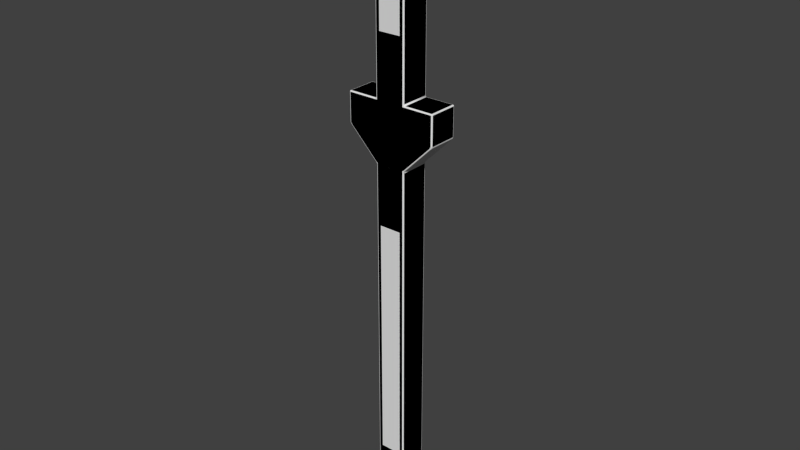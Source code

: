# Source: l2_env_column.blend  (saved by Blender 2.69.10; exported with 4.5.12 LTS)
import bpy
from mathutils import Matrix  # noqa: F401  (used for matrix-valued properties, if any)

bpy.ops.wm.read_factory_settings(use_empty=True)
scene = bpy.context.scene
scene.name = 'Scene'

# ---- collections
col_collection_1 = bpy.data.collections.new('Collection 1'); scene.collection.children.link(col_collection_1)
col_collection_1.hide_render = True
col_collection_1.hide_viewport = True
col_collection_2 = bpy.data.collections.new('Collection 2'); scene.collection.children.link(col_collection_2)
col_collection_3 = bpy.data.collections.new('Collection 3'); scene.collection.children.link(col_collection_3)
col_collection_3.hide_render = True
col_collection_3.hide_viewport = True
col_collection_4 = bpy.data.collections.new('Collection 4'); scene.collection.children.link(col_collection_4)
col_collection_5 = bpy.data.collections.new('Collection 5'); scene.collection.children.link(col_collection_5)
col_collection_5.hide_render = True
col_collection_5.hide_viewport = True

# ---- world
world_world = bpy.data.worlds.new('World'); scene.world = world_world
world_world.color = (0.05088, 0.05088, 0.05088)
world_world.use_sun_shadow = False
world_world.sun_shadow_jitter_overblur = 0.0
world_world.cycles.sampling_method = 'MANUAL'
world_world.cycles.sample_map_resolution = 256

# ---- meshes
me_lowpolyraw = bpy.data.meshes.new('LowPolyRaw')
me_lowpolyraw.from_pydata([(0.25, -0.25, 0.0), (-0.25, -0.25, 0.0), (0.25, 0.25, 0.0), (-0.25, 0.25, 0.0), (0.25, -0.25, 10.0), (-0.25, -0.25, 10.0), (0.25, 0.25, 10.0), (-0.25, 0.25, 10.0), (0.25, -0.25, 6.0), (0.25, 0.25, 6.0), (-0.25, 0.25, 6.0), (-0.25, -0.25, 6.0), (0.25, 0.25, 7.0), (-0.25, -0.25, 7.0), (0.25, -0.25, 7.0), (-0.25, 0.25, 7.0), (0.25, 0.25, 6.5), (-0.25, -0.25, 6.5), (0.25, -0.25, 6.5), (-0.25, 0.25, 6.5), (0.75, 0.25, 7.0), (0.75, -0.25, 7.0), (0.75, 0.25, 6.5), (0.75, -0.25, 6.5), (-0.75, -0.25, 7.0), (-0.75, 0.25, 7.0), (-0.75, -0.25, 6.5), (-0.75, 0.25, 6.5)], [], [(1, 3, 2, 0), (5, 4, 6, 7), (14, 12, 6, 4), (15, 13, 5, 7), (12, 15, 7, 6), (13, 14, 4, 5), (0, 2, 9, 8), (3, 1, 11, 10), (2, 3, 10, 9), (1, 0, 8, 11), (16, 12, 20, 22), (17, 13, 24, 26), (16, 19, 15, 12), (17, 18, 14, 13), (14, 18, 23, 21), (15, 19, 27, 25), (9, 10, 19, 16), (11, 8, 18, 17), (23, 22, 20, 21), (12, 14, 21, 20), (10, 11, 26, 27), (17, 26, 11), (27, 26, 24, 25), (10, 27, 19), (13, 15, 25, 24), (8, 9, 22, 23), (16, 22, 9), (8, 23, 18)])
_uv = me_lowpolyraw.uv_layers.new(name='UVMap')
_uv.uv.foreach_set('vector', [0.6674, 0.5, 0.6674, 0.4167, 0.7507, 0.4167, 0.7507, 0.5, 0.6674, 0.3683, 0.6674, 0.285, 0.7507, 0.285, 0.7507, 0.3683, 0.4171, 0.0001906, 0.5004, 0.0001903, 0.5004, 0.5, 0.4171, 0.5, 0.5837, 0.0001902, 0.667, 0.0001899, 0.667, 0.5, 0.5837, 0.5, 0.5004, 0.0001903, 0.5837, 0.0001902, 0.5837, 0.5, 0.5004, 0.5, 0.3338, 0.0001907, 0.4171, 0.0001906, 0.4171, 0.5, 0.3338, 0.5, 0.08349, 0.0001902, 0.1668, 0.0001901, 0.1668, 0.9998, 0.08349, 0.9998, 0.2501, 0.00019, 0.3334, 0.0001899, 0.3334, 0.9998, 0.2501, 0.9998, 0.1668, 0.0001901, 0.2501, 0.00019, 0.2501, 0.9998, 0.1668, 0.9998, 0.0001899, 0.0001904, 0.08349, 0.0001902, 0.08349, 0.9998, 0.0001921, 0.9998, 0.4516, 0.6771, 0.5105, 0.6182, 0.5694, 0.6771, 0.5105, 0.736, 0.6531, 0.5837, 0.6531, 0.667, 0.5698, 0.667, 0.5698, 0.5837, 0.4516, 0.6771, 0.3927, 0.6182, 0.4516, 0.5593, 0.5105, 0.6182, 0.6531, 0.5837, 0.7364, 0.5837, 0.7364, 0.667, 0.6531, 0.667, 0.7364, 0.667, 0.7364, 0.5837, 0.8197, 0.5837, 0.8197, 0.667, 0.4516, 0.5593, 0.3927, 0.6182, 0.3338, 0.5593, 0.3927, 0.5004, 0.3927, 0.736, 0.3338, 0.6771, 0.3927, 0.6182, 0.4516, 0.6771, 0.6531, 0.5004, 0.7364, 0.5004, 0.7364, 0.5837, 0.6531, 0.5837, 0.6674, 0.118, 0.7507, 0.118, 0.7507, 0.2013, 0.6674, 0.2013, 0.7507, 0.2846, 0.6674, 0.2846, 0.6674, 0.2013, 0.7507, 0.2013, 0.751, 0.0001901, 0.8343, 0.0001903, 0.8343, 0.118, 0.751, 0.118, 0.6531, 0.5837, 0.5698, 0.5837, 0.6531, 0.5004, 0.751, 0.118, 0.8343, 0.118, 0.8343, 0.2013, 0.751, 0.2013, 0.3338, 0.6771, 0.3338, 0.5593, 0.3927, 0.6182, 0.8343, 0.2846, 0.751, 0.2846, 0.751, 0.2013, 0.8343, 0.2013, 0.6674, 0.0001899, 0.7507, 0.0001902, 0.7507, 0.118, 0.6674, 0.118, 0.4516, 0.6771, 0.5105, 0.736, 0.3927, 0.736, 0.7364, 0.5004, 0.8197, 0.5837, 0.7364, 0.5837])
me_lowpolyraw.use_remesh_preserve_volume = False
me_lowpolyraw.use_remesh_preserve_attributes = False
me_lowpolyraw.use_mirror_vertex_groups = False
me_lowpolyraw.update()
me_lowpoly = bpy.data.meshes.new('LowPoly')
me_lowpoly.from_pydata([(0.25, -0.23, 0.02), (0.23, -0.25, 0.02), (0.23, -0.23, 0.0), (-0.23, -0.23, 0.0), (-0.23, -0.25, 0.02), (-0.25, -0.23, 0.02), (0.23, 0.23, 0.0), (0.23, 0.25, 0.02), (0.25, 0.23, 0.02), (-0.25, 0.23, 0.02), (-0.23, 0.25, 0.02), (-0.23, 0.23, 0.0), (0.23, -0.23, 10.0), (0.23, -0.25, 9.98), (0.25, -0.23, 9.98), (-0.25, -0.23, 9.98), (-0.23, -0.25, 9.98), (-0.23, -0.23, 10.0), (0.25, 0.23, 9.98), (0.23, 0.25, 9.98), (0.23, 0.23, 10.0), (-0.23, 0.23, 10.0), (-0.23, 0.25, 9.98), (-0.25, 0.23, 9.98), (0.23, -0.25, 6.02), (0.23, -0.25, 5.98), (0.25, -0.23, 5.98), (0.2641, -0.23, 6.014), (0.27, -0.25, 6.048), (0.25, 0.23, 5.98), (0.23, 0.25, 5.98), (0.23, 0.25, 6.02), (0.27, 0.25, 6.048), (0.2641, 0.23, 6.014), (-0.23, 0.25, 6.02), (-0.23, 0.25, 5.98), (-0.25, 0.23, 5.98), (-0.2641, 0.23, 6.014), (-0.27, 0.25, 6.048), (-0.25, -0.23, 5.98), (-0.23, -0.25, 5.98), (-0.23, -0.25, 6.02), (-0.27, -0.25, 6.048), (-0.2641, -0.23, 6.014), (0.23, 0.25, 6.98), (0.23, 0.25, 7.02), (0.25, 0.23, 7.02), (0.27, 0.23, 7.0), (0.27, 0.25, 6.98), (-0.23, -0.25, 6.98), (-0.23, -0.25, 7.02), (-0.25, -0.23, 7.02), (-0.27, -0.23, 7.0), (-0.27, -0.25, 6.98), (0.25, -0.23, 7.02), (0.23, -0.25, 7.02), (0.23, -0.25, 6.98), (0.27, -0.25, 6.98), (0.27, -0.23, 7.0), (-0.25, 0.23, 7.02), (-0.23, 0.25, 7.02), (-0.23, 0.25, 6.98), (-0.27, 0.25, 6.98), (-0.27, 0.23, 7.0), (0.27, 0.25, 6.52), (0.27, 0.25, 6.48), (0.23, 0.25, 6.48), (0.23, 0.25, 6.52), (-0.27, -0.25, 6.52), (-0.27, -0.25, 6.48), (-0.23, -0.25, 6.48), (-0.23, -0.25, 6.52), (0.23, -0.25, 6.48), (0.27, -0.25, 6.48), (0.27, -0.25, 6.52), (0.23, -0.25, 6.52), (-0.23, 0.25, 6.48), (-0.27, 0.25, 6.48), (-0.27, 0.25, 6.52), (-0.23, 0.25, 6.52), (0.73, 0.25, 6.98), (0.73, 0.23, 7.0), (0.75, 0.23, 6.98), (0.73, -0.23, 7.0), (0.73, -0.25, 6.98), (0.75, -0.23, 6.98), (0.7017, 0.25, 6.48), (0.73, 0.25, 6.52), (0.75, 0.23, 6.52), (0.7359, 0.23, 6.486), (0.75, -0.23, 6.52), (0.73, -0.25, 6.52), (0.7017, -0.25, 6.48), (0.7359, -0.23, 6.486), (-0.73, -0.25, 6.98), (-0.73, -0.23, 7.0), (-0.75, -0.23, 6.98), (-0.73, 0.23, 7.0), (-0.73, 0.25, 6.98), (-0.75, 0.23, 6.98), (-0.7359, -0.23, 6.486), (-0.7017, -0.25, 6.48), (-0.73, -0.25, 6.52), (-0.75, -0.23, 6.52), (-0.73, 0.25, 6.52), (-0.7017, 0.25, 6.48), (-0.7359, 0.23, 6.486), (-0.75, 0.23, 6.52)], [], [(0, 8, 29, 26), (54, 46, 18, 14), (59, 51, 15, 23), (45, 60, 22, 19), (27, 33, 89, 93), (17, 12, 20, 21), (4, 1, 25, 40), (7, 10, 35, 30), (50, 55, 13, 16), (9, 5, 39, 36), (52, 63, 97, 95), (57, 74, 91, 84), (64, 48, 80, 87), (68, 53, 94, 102), (62, 78, 104, 98), (90, 88, 82, 85), (65, 86, 32), (28, 92, 73), (107, 103, 96, 99), (67, 79, 61, 44), (38, 105, 77), (47, 58, 83, 81), (69, 101, 42), (71, 75, 56, 49), (41, 24, 72, 70), (37, 43, 100, 106), (31, 34, 76, 66), (0, 1, 2), (3, 4, 5), (6, 7, 8), (9, 10, 11), (12, 13, 14), (15, 16, 17), (18, 19, 20), (21, 22, 23), (24, 25, 26, 27, 28), (29, 30, 31, 32, 33), (34, 35, 36, 37, 38), (39, 40, 41, 42, 43), (44, 45, 46, 47, 48), (49, 50, 51, 52, 53), (54, 55, 56, 57, 58), (59, 60, 61, 62, 63), (64, 65, 66, 67), (68, 69, 70, 71), (72, 73, 74, 75), (76, 77, 78, 79), (80, 81, 82), (83, 84, 85), (86, 87, 88, 89), (90, 91, 92, 93), (94, 95, 96), (97, 98, 99), (100, 101, 102, 103), (104, 105, 106, 107), (1, 4, 3, 2), (6, 11, 10, 7), (11, 3, 5, 9), (2, 6, 8, 0), (12, 17, 16, 13), (19, 22, 21, 20), (23, 15, 17, 21), (14, 18, 20, 12), (25, 1, 0, 26), (45, 19, 18, 46), (35, 10, 9, 36), (50, 16, 15, 51), (54, 14, 13, 55), (29, 8, 7, 30), (59, 23, 22, 60), (39, 5, 4, 40), (33, 27, 26, 29), (43, 37, 36, 39), (34, 31, 30, 35), (24, 41, 40, 25), (65, 32, 31, 66), (69, 42, 41, 70), (72, 24, 28, 73), (76, 34, 38, 77), (46, 54, 58, 47), (51, 59, 63, 52), (60, 45, 44, 61), (55, 50, 49, 56), (67, 44, 48, 64), (71, 49, 53, 68), (74, 57, 56, 75), (78, 62, 61, 79), (83, 58, 57, 84), (97, 63, 62, 98), (79, 67, 66, 76), (75, 71, 70, 72), (81, 83, 85, 82), (87, 80, 82, 88), (90, 85, 84, 91), (88, 90, 93, 89), (73, 92, 91, 74), (86, 65, 64, 87), (47, 81, 80, 48), (42, 101, 100, 43), (37, 106, 105, 38), (95, 97, 99, 96), (102, 94, 96, 103), (107, 99, 98, 104), (103, 107, 106, 100), (77, 105, 104, 78), (101, 69, 68, 102), (52, 95, 94, 53), (32, 86, 89, 33), (27, 93, 92, 28), (3, 11, 6, 2)])
me_lowpoly.polygons.foreach_set('use_smooth', [0, 0, 0, 0, 0, 0, 0, 0, 0, 0, 0, 0, 0, 0, 0, 0, 0, 0, 0, 0, 0, 0, 0, 0, 0, 0, 0, 1, 1, 1, 1, 1, 1, 1, 1, 1, 1, 1, 1, 1, 1, 1, 1, 0, 0, 0, 0, 1, 1, 1, 1, 1, 1, 1, 1, 1, 1, 1, 1, 1, 1, 1, 1, 1, 1, 1, 1, 1, 1, 1, 1, 1, 1, 0, 0, 0, 0, 0, 0, 1, 1, 0, 0, 0, 0, 0, 0, 1, 1, 0, 0, 1, 1, 1, 1, 0, 0, 1, 1, 1, 1, 1, 1, 1, 0, 0, 1, 1, 1, 0])
_uv = me_lowpoly.uv_layers.new(name='UVMap')
_uv.uv.foreach_set('vector', [0.09511, 0.0005372, 0.1722, 0.0005642, 0.1719, 0.9997, 0.09476, 0.9997, 0.4694, 0.0002884, 0.5504, 0.0003162, 0.5502, 0.5213, 0.4692, 0.5213, 0.6495, 0.0002385, 0.7305, 0.0002662, 0.7303, 0.5212, 0.6494, 0.5212, 0.5595, 0.0002638, 0.6404, 0.0002915, 0.6403, 0.5213, 0.5593, 0.5212, 0.7526, 0.2139, 0.8514, 0.2119, 0.8386, 0.3425, 0.7636, 0.3402, 0.7445, 0.06272, 0.8029, 0.004732, 0.8627, 0.06125, 0.8043, 0.1192, 0.0005645, 0.0006449, 0.07768, 0.000672, 0.07733, 0.9998, 0.0002133, 0.9998, 0.1897, 0.0004293, 0.2668, 0.0004563, 0.2664, 0.9996, 0.1893, 0.9995, 0.3794, 0.0003126, 0.4603, 0.0003409, 0.4602, 0.5213, 0.3792, 0.5213, 0.2842, 0.0003214, 0.3613, 0.0003482, 0.361, 0.9995, 0.2839, 0.9994, 0.7515, 0.8286, 0.6515, 0.831, 0.6696, 0.744, 0.7357, 0.7472, 0.5594, 0.8897, 0.5594, 0.8068, 0.6422, 0.8068, 0.6422, 0.8897, 0.5594, 0.6118, 0.5594, 0.5289, 0.6422, 0.5289, 0.6422, 0.6118, 0.4621, 0.8068, 0.4621, 0.8897, 0.3792, 0.8897, 0.3792, 0.8068, 0.4621, 0.5289, 0.4621, 0.6118, 0.3792, 0.6118, 0.3792, 0.5289, 0.7637, 0.3464, 0.8383, 0.3485, 0.8329, 0.4232, 0.7671, 0.42, 0.5594, 0.619, 0.6371, 0.619, 0.5594, 0.6968, 0.5594, 0.7218, 0.6371, 0.7996, 0.5594, 0.7996, 0.6664, 0.6661, 0.741, 0.6682, 0.7356, 0.7429, 0.6698, 0.7397, 0.5522, 0.6118, 0.4693, 0.6118, 0.4693, 0.5289, 0.5522, 0.5289, 0.4621, 0.6968, 0.3843, 0.619, 0.4621, 0.619, 0.8488, 0.5089, 0.7488, 0.5113, 0.767, 0.4243, 0.833, 0.4275, 0.4621, 0.7996, 0.3843, 0.7996, 0.4621, 0.7218, 0.4693, 0.8068, 0.5522, 0.8068, 0.5522, 0.8897, 0.4693, 0.8897, 0.4693, 0.7168, 0.5522, 0.7168, 0.5522, 0.7996, 0.4693, 0.7996, 0.6553, 0.5337, 0.7541, 0.5316, 0.7413, 0.6622, 0.6663, 0.6599, 0.5522, 0.7019, 0.4693, 0.7019, 0.4693, 0.619, 0.5522, 0.619, 0.8297, 0.6453, 0.8237, 0.6453, 0.8266, 0.6408, 0.7668, 0.5842, 0.7623, 0.5875, 0.7623, 0.5813, 0.8849, 0.5828, 0.8894, 0.5796, 0.8894, 0.5857, 0.822, 0.5217, 0.828, 0.5217, 0.8251, 0.5263, 0.8029, 0.004732, 0.7997, 0.0002133, 0.8058, 0.0002134, 0.74, 0.06595, 0.74, 0.05981, 0.7445, 0.06272, 0.8672, 0.05803, 0.8672, 0.06416, 0.8627, 0.06125, 0.8043, 0.1192, 0.8075, 0.1238, 0.8014, 0.1238, 0.7446, 0.2112, 0.7479, 0.2037, 0.7532, 0.2061, 0.7526, 0.2139, 0.7476, 0.2207, 0.8507, 0.2044, 0.8558, 0.202, 0.8592, 0.2092, 0.8564, 0.2185, 0.8514, 0.2119, 0.6472, 0.531, 0.6505, 0.5234, 0.6558, 0.5258, 0.6553, 0.5337, 0.6502, 0.5405, 0.7534, 0.5241, 0.7585, 0.5217, 0.7618, 0.5289, 0.759, 0.5383, 0.7541, 0.5316, 0.8592, 0.5135, 0.8526, 0.5184, 0.8481, 0.5148, 0.8488, 0.5089, 0.8542, 0.5069, 0.7618, 0.8332, 0.7553, 0.8381, 0.7507, 0.8345, 0.7515, 0.8286, 0.7569, 0.8266, 0.7497, 0.5169, 0.7463, 0.5213, 0.74, 0.5165, 0.7435, 0.5095, 0.7488, 0.5113, 0.6523, 0.8366, 0.6489, 0.841, 0.6427, 0.8362, 0.6462, 0.8292, 0.6515, 0.831, 0.5594, 0.6118, 0.5594, 0.619, 0.5522, 0.619, 0.5522, 0.6118, 0.4621, 0.8068, 0.4621, 0.7996, 0.4693, 0.7996, 0.4693, 0.8068, 0.5522, 0.7996, 0.5594, 0.7996, 0.5594, 0.8068, 0.5522, 0.8068, 0.4693, 0.619, 0.4621, 0.619, 0.4621, 0.6118, 0.4693, 0.6118, 0.8377, 0.4251, 0.833, 0.4275, 0.8329, 0.4232, 0.767, 0.4243, 0.7624, 0.4218, 0.7671, 0.42, 0.8444, 0.3386, 0.8433, 0.3478, 0.8383, 0.3485, 0.8386, 0.3425, 0.7637, 0.3464, 0.7586, 0.3455, 0.7578, 0.3361, 0.7636, 0.3402, 0.7404, 0.7449, 0.7357, 0.7472, 0.7356, 0.7429, 0.6696, 0.744, 0.6651, 0.7415, 0.6698, 0.7397, 0.7413, 0.6622, 0.747, 0.6583, 0.7459, 0.6675, 0.741, 0.6682, 0.6613, 0.6652, 0.6605, 0.6558, 0.6663, 0.6599, 0.6664, 0.6661, 0.8237, 0.6453, 0.7623, 0.5875, 0.7668, 0.5842, 0.8266, 0.6408, 0.8849, 0.5828, 0.8251, 0.5263, 0.828, 0.5217, 0.8894, 0.5796, 0.8251, 0.5263, 0.7668, 0.5842, 0.7623, 0.5813, 0.822, 0.5217, 0.8266, 0.6408, 0.8849, 0.5828, 0.8894, 0.5857, 0.8297, 0.6453, 0.8029, 0.004732, 0.7445, 0.06272, 0.74, 0.05981, 0.7997, 0.0002133, 0.8672, 0.06416, 0.8075, 0.1238, 0.8043, 0.1192, 0.8627, 0.06125, 0.8014, 0.1238, 0.74, 0.06595, 0.7445, 0.06272, 0.8043, 0.1192, 0.8058, 0.0002134, 0.8672, 0.05803, 0.8627, 0.06125, 0.8029, 0.004732, 0.07733, 0.9998, 0.07768, 0.000672, 0.09511, 0.0005372, 0.09476, 0.9997, 0.5595, 0.0002638, 0.5593, 0.5212, 0.5502, 0.5213, 0.5504, 0.0003162, 0.2664, 0.9996, 0.2668, 0.0004563, 0.2842, 0.0003214, 0.2839, 0.9994, 0.7396, 0.0002133, 0.7394, 0.5212, 0.7303, 0.5212, 0.7305, 0.0002662, 0.4694, 0.0002884, 0.4692, 0.5213, 0.4602, 0.5213, 0.4603, 0.0003409, 0.1719, 0.9997, 0.1722, 0.0005642, 0.1897, 0.0004293, 0.1893, 0.9995, 0.6495, 0.0002385, 0.6494, 0.5212, 0.6403, 0.5213, 0.6404, 0.0002915, 0.361, 0.9995, 0.3613, 0.0003482, 0.3788, 0.0002133, 0.3784, 0.9993, 0.8514, 0.2119, 0.7526, 0.2139, 0.7532, 0.2061, 0.8507, 0.2044, 0.7541, 0.5316, 0.6553, 0.5337, 0.6558, 0.5258, 0.7534, 0.5241, 0.4693, 0.7019, 0.5522, 0.7019, 0.5522, 0.7091, 0.4693, 0.7091, 0.5522, 0.7168, 0.4693, 0.7168, 0.4693, 0.7095, 0.5522, 0.7095, 0.5594, 0.619, 0.5594, 0.6968, 0.5522, 0.7019, 0.5522, 0.619, 0.4621, 0.7996, 0.4621, 0.7218, 0.4693, 0.7168, 0.4693, 0.7996, 0.5522, 0.7996, 0.5522, 0.7168, 0.5594, 0.7218, 0.5594, 0.7996, 0.4693, 0.619, 0.4693, 0.7019, 0.4621, 0.6968, 0.4621, 0.619, 0.8481, 0.5148, 0.7497, 0.5169, 0.7488, 0.5113, 0.8488, 0.5089, 0.7507, 0.8345, 0.6523, 0.8366, 0.6515, 0.831, 0.7515, 0.8286, 0.4693, 0.5217, 0.5522, 0.5217, 0.5522, 0.5289, 0.4693, 0.5289, 0.5522, 0.8969, 0.4693, 0.8969, 0.4693, 0.8897, 0.5522, 0.8897, 0.5522, 0.6118, 0.5522, 0.5289, 0.5594, 0.5289, 0.5594, 0.6118, 0.4693, 0.8068, 0.4693, 0.8897, 0.4621, 0.8897, 0.4621, 0.8068, 0.5594, 0.8068, 0.5594, 0.8897, 0.5522, 0.8897, 0.5522, 0.8068, 0.4621, 0.6118, 0.4621, 0.5289, 0.4693, 0.5289, 0.4693, 0.6118, 0.767, 0.4243, 0.7488, 0.5113, 0.7435, 0.5095, 0.7624, 0.4218, 0.6696, 0.744, 0.6515, 0.831, 0.6462, 0.8292, 0.6651, 0.7415, 0.4693, 0.6118, 0.5522, 0.6118, 0.5522, 0.619, 0.4693, 0.619, 0.5522, 0.8068, 0.4693, 0.8068, 0.4693, 0.7996, 0.5522, 0.7996, 0.833, 0.4275, 0.767, 0.4243, 0.7671, 0.42, 0.8329, 0.4232, 0.8433, 0.3478, 0.8377, 0.4251, 0.8329, 0.4232, 0.8383, 0.3485, 0.7637, 0.3464, 0.7671, 0.42, 0.7624, 0.4218, 0.7586, 0.3455, 0.8383, 0.3485, 0.7637, 0.3464, 0.7636, 0.3402, 0.8386, 0.3425, 0.5594, 0.7996, 0.6371, 0.7996, 0.6422, 0.8068, 0.5594, 0.8068, 0.6371, 0.619, 0.5594, 0.619, 0.5594, 0.6118, 0.6422, 0.6118, 0.8488, 0.5089, 0.833, 0.4275, 0.8377, 0.4251, 0.8542, 0.5069, 0.759, 0.5383, 0.747, 0.6583, 0.7413, 0.6622, 0.7541, 0.5316, 0.6553, 0.5337, 0.6663, 0.6599, 0.6605, 0.6558, 0.6502, 0.5405, 0.7357, 0.7472, 0.6696, 0.744, 0.6698, 0.7397, 0.7356, 0.7429, 0.7459, 0.6675, 0.7404, 0.7449, 0.7356, 0.7429, 0.741, 0.6682, 0.6664, 0.6661, 0.6698, 0.7397, 0.6651, 0.7415, 0.6613, 0.6652, 0.741, 0.6682, 0.6664, 0.6661, 0.6663, 0.6599, 0.7413, 0.6622, 0.4621, 0.619, 0.3843, 0.619, 0.3792, 0.6118, 0.4621, 0.6118, 0.3843, 0.7996, 0.4621, 0.7996, 0.4621, 0.8068, 0.3792, 0.8068, 0.7515, 0.8286, 0.7357, 0.7472, 0.7404, 0.7449, 0.7569, 0.8266, 0.8564, 0.2185, 0.8444, 0.3386, 0.8386, 0.3425, 0.8514, 0.2119, 0.7526, 0.2139, 0.7636, 0.3402, 0.7578, 0.3361, 0.7476, 0.2207, 0.7668, 0.5842, 0.8251, 0.5263, 0.8849, 0.5828, 0.8266, 0.6408])
me_lowpoly.use_remesh_preserve_volume = False
me_lowpoly.use_remesh_preserve_attributes = False
me_lowpoly.use_mirror_vertex_groups = False
me_lowpoly.update()
me_highpolyraw = bpy.data.meshes.new('HighPolyRaw')
me_highpolyraw.from_pydata([(0.25, -0.25, 0.0), (-0.25, -0.25, 0.0), (0.25, 0.25, 0.0), (-0.25, 0.25, 0.0), (0.25, -0.25, 10.0), (-0.25, -0.25, 10.0), (0.25, 0.25, 10.0), (-0.25, 0.25, 10.0), (0.25, -0.25, 6.0), (0.25, 0.25, 6.0), (-0.25, 0.25, 6.0), (-0.25, -0.25, 6.0), (0.25, 0.25, 7.0), (-0.25, -0.25, 7.0), (0.25, -0.25, 7.0), (-0.25, 0.25, 7.0), (0.25, 0.25, 6.5), (-0.25, -0.25, 6.5), (0.25, -0.25, 6.5), (-0.25, 0.25, 6.5), (0.75, 0.25, 7.0), (0.75, -0.25, 7.0), (0.75, 0.25, 6.5), (0.75, -0.25, 6.5), (-0.75, -0.25, 7.0), (-0.75, 0.25, 7.0), (-0.75, -0.25, 6.5), (-0.75, 0.25, 6.5), (0.16, -0.25, 0.0), (0.16, 0.25, 0.0), (0.16, -0.25, 10.0), (0.16, 0.25, 10.0), (0.16, 0.25, 6.0), (0.16, -0.25, 6.0), (0.16, 0.25, 7.0), (0.16, -0.25, 7.0), (0.16, 0.25, 6.5), (0.16, -0.25, 6.5), (-0.16, -0.25, 0.0), (-0.16, 0.25, 0.0), (-0.16, -0.25, 10.0), (-0.16, 0.25, 10.0), (-0.16, -0.25, 6.0), (-0.16, -0.25, 7.0), (-0.16, -0.25, 6.5), (-0.16, 0.25, 6.0), (-0.16, 0.25, 7.0), (-0.16, 0.25, 6.5), (0.25, -0.25, 1.0), (-0.25, 0.25, 1.0), (0.25, 0.25, 1.0), (-0.25, -0.25, 1.0), (0.16, 0.25, 1.0), (0.16, -0.25, 1.0), (-0.16, 0.25, 1.0), (-0.16, -0.25, 1.0), (0.16, 0.25, 5.0), (0.16, -0.25, 5.0), (-0.16, 0.25, 5.0), (-0.16, -0.25, 5.0), (0.25, -0.25, 5.0), (-0.25, 0.25, 5.0), (0.25, 0.25, 5.0), (-0.25, -0.25, 5.0), (0.25, 0.25, 8.0), (-0.25, -0.25, 8.0), (0.25, -0.25, 8.0), (-0.25, 0.25, 8.0), (0.16, 0.25, 8.0), (0.16, -0.25, 8.0), (-0.16, 0.25, 8.0), (-0.16, -0.25, 8.0), (0.25, 0.25, 9.0), (-0.25, -0.25, 9.0), (0.25, -0.25, 9.0), (-0.25, 0.25, 9.0), (0.16, 0.25, 9.0), (0.16, -0.25, 9.0), (-0.16, 0.25, 9.0), (-0.16, -0.25, 9.0), (0.16, 0.2, 1.0), (0.16, -0.2, 1.0), (-0.16, 0.2, 1.0), (-0.16, -0.2, 1.0), (0.16, 0.2, 5.0), (0.16, -0.2, 5.0), (-0.16, 0.2, 5.0), (-0.16, -0.2, 5.0), (0.16, 0.2, 8.0), (0.16, -0.2, 8.0), (-0.16, 0.2, 8.0), (-0.16, -0.2, 8.0), (0.16, 0.2, 9.0), (0.16, -0.2, 9.0), (-0.16, 0.2, 9.0), (-0.16, -0.2, 9.0)], [], [(28, 29, 2, 0), (30, 4, 6, 31), (74, 72, 6, 4), (75, 73, 5, 7), (78, 75, 7, 41), (77, 74, 4, 30), (60, 62, 9, 8), (61, 63, 11, 10), (58, 61, 10, 45), (57, 60, 8, 33), (16, 12, 20, 22), (17, 13, 24, 26), (47, 19, 15, 46), (37, 18, 14, 35), (14, 18, 23, 21), (15, 19, 27, 25), (45, 10, 19, 47), (33, 8, 18, 37), (23, 22, 20, 21), (12, 14, 21, 20), (10, 11, 26, 27), (17, 26, 11), (27, 26, 24, 25), (10, 27, 19), (13, 15, 25, 24), (8, 9, 22, 23), (16, 22, 9), (8, 23, 18), (38, 39, 29, 28), (40, 30, 31, 41), (72, 76, 31, 6), (79, 77, 30, 40), (62, 56, 32, 9), (59, 57, 33, 42), (16, 36, 34, 12), (44, 37, 35, 43), (9, 32, 36, 16), (42, 33, 37, 44), (76, 78, 41, 31), (56, 58, 45, 32), (36, 47, 46, 34), (32, 45, 47, 36), (1, 3, 39, 38), (5, 40, 41, 7), (73, 79, 40, 5), (63, 59, 42, 11), (17, 44, 43, 13), (11, 42, 44, 17), (0, 2, 50, 48), (3, 1, 51, 49), (39, 3, 49, 54), (28, 0, 48, 53), (2, 29, 52, 50), (38, 28, 53, 55), (29, 39, 54, 52), (1, 38, 55, 51), (48, 50, 62, 60), (49, 51, 63, 61), (54, 49, 61, 58), (53, 48, 60, 57), (50, 52, 56, 62), (53, 57, 85, 81), (76, 68, 88, 92), (51, 55, 59, 63), (14, 12, 64, 66), (15, 13, 65, 67), (46, 15, 67, 70), (35, 14, 66, 69), (12, 34, 68, 64), (43, 35, 69, 71), (34, 46, 70, 68), (13, 43, 71, 65), (66, 64, 72, 74), (67, 65, 73, 75), (70, 67, 75, 78), (69, 66, 74, 77), (64, 68, 76, 72), (58, 56, 84, 86), (59, 55, 83, 87), (65, 71, 79, 73), (83, 81, 85, 87), (80, 82, 86, 84), (91, 89, 93, 95), (88, 90, 94, 92), (77, 79, 95, 93), (55, 53, 81, 83), (68, 70, 90, 88), (79, 71, 91, 95), (69, 77, 93, 89), (54, 58, 86, 82), (57, 59, 87, 85), (78, 76, 92, 94), (56, 52, 80, 84), (52, 54, 82, 80), (71, 69, 89, 91), (70, 78, 94, 90)])
_uv = me_highpolyraw.uv_layers.new(name='UVMap')
_uv.uv.foreach_set('vector', [0.709, 0.5, 0.709, 0.4167, 0.7507, 0.4167, 0.7507, 0.5, 0.6674, 0.3266, 0.6674, 0.285, 0.7507, 0.285, 0.7507, 0.3266, 0.4171, 0.375, 0.5004, 0.375, 0.5004, 0.5, 0.4171, 0.5, 0.5837, 0.375, 0.667, 0.375, 0.667, 0.5, 0.5837, 0.5, 0.5629, 0.375, 0.5837, 0.375, 0.5837, 0.5, 0.5629, 0.5, 0.3754, 0.375, 0.4171, 0.375, 0.4171, 0.5, 0.3754, 0.5, 0.08349, 0.7499, 0.1668, 0.7499, 0.1668, 0.9998, 0.08349, 0.9998, 0.2501, 0.7499, 0.3334, 0.7499, 0.3334, 0.9998, 0.2501, 0.9998, 0.2293, 0.7499, 0.2501, 0.7499, 0.2501, 0.9998, 0.2293, 0.9998, 0.04184, 0.7499, 0.08349, 0.7499, 0.08349, 0.9998, 0.04184, 0.9998, 0.4516, 0.6771, 0.5105, 0.6182, 0.5694, 0.6771, 0.5105, 0.736, 0.6531, 0.5837, 0.6531, 0.667, 0.5698, 0.667, 0.5698, 0.5837, 0.4074, 0.6329, 0.3927, 0.6182, 0.4516, 0.5593, 0.4663, 0.574, 0.6947, 0.5837, 0.7364, 0.5837, 0.7364, 0.667, 0.6947, 0.667, 0.7364, 0.667, 0.7364, 0.5837, 0.8197, 0.5837, 0.8197, 0.667, 0.4516, 0.5593, 0.3927, 0.6182, 0.3338, 0.5593, 0.3927, 0.5004, 0.3485, 0.6918, 0.3338, 0.6771, 0.3927, 0.6182, 0.4074, 0.6329, 0.6947, 0.5004, 0.7364, 0.5004, 0.7364, 0.5837, 0.6947, 0.5837, 0.6674, 0.118, 0.7507, 0.118, 0.7507, 0.2013, 0.6674, 0.2013, 0.7507, 0.2846, 0.6674, 0.2846, 0.6674, 0.2013, 0.7507, 0.2013, 0.751, 0.0001901, 0.8343, 0.0001903, 0.8343, 0.118, 0.751, 0.118, 0.6531, 0.5837, 0.5698, 0.5837, 0.6531, 0.5004, 0.751, 0.118, 0.8343, 0.118, 0.8343, 0.2013, 0.751, 0.2013, 0.3338, 0.6771, 0.3338, 0.5593, 0.3927, 0.6182, 0.8343, 0.2846, 0.751, 0.2846, 0.751, 0.2013, 0.8343, 0.2013, 0.6674, 0.0001899, 0.7507, 0.0001902, 0.7507, 0.118, 0.6674, 0.118, 0.4516, 0.6771, 0.5105, 0.736, 0.3927, 0.736, 0.7364, 0.5004, 0.8197, 0.5837, 0.7364, 0.5837, 0.6882, 0.5, 0.6882, 0.4167, 0.709, 0.4167, 0.709, 0.5, 0.6674, 0.3475, 0.6674, 0.3266, 0.7507, 0.3266, 0.7507, 0.3475, 0.5004, 0.375, 0.542, 0.375, 0.542, 0.5, 0.5004, 0.5, 0.3546, 0.375, 0.3754, 0.375, 0.3754, 0.5, 0.3546, 0.5, 0.1668, 0.7499, 0.2084, 0.7499, 0.2084, 0.9998, 0.1668, 0.9998, 0.02102, 0.7499, 0.04184, 0.7499, 0.04184, 0.9998, 0.02102, 0.9998, 0.4516, 0.6771, 0.4221, 0.6476, 0.481, 0.5887, 0.5105, 0.6182, 0.6739, 0.5837, 0.6947, 0.5837, 0.6947, 0.667, 0.6739, 0.667, 0.3927, 0.736, 0.3632, 0.7065, 0.4221, 0.6476, 0.4516, 0.6771, 0.6739, 0.5004, 0.6947, 0.5004, 0.6947, 0.5837, 0.6739, 0.5837, 0.542, 0.375, 0.5629, 0.375, 0.5629, 0.5, 0.542, 0.5, 0.2084, 0.7499, 0.2293, 0.7499, 0.2293, 0.9998, 0.2084, 0.9998, 0.4221, 0.6476, 0.4074, 0.6329, 0.4663, 0.574, 0.481, 0.5887, 0.3632, 0.7065, 0.3485, 0.6918, 0.4074, 0.6329, 0.4221, 0.6476, 0.6674, 0.5, 0.6674, 0.4167, 0.6882, 0.4167, 0.6882, 0.5, 0.6674, 0.3683, 0.6674, 0.3475, 0.7507, 0.3475, 0.7507, 0.3683, 0.3338, 0.375, 0.3546, 0.375, 0.3546, 0.5, 0.3338, 0.5, 0.0001915, 0.7499, 0.02102, 0.7499, 0.02102, 0.9998, 0.0001921, 0.9998, 0.6531, 0.5837, 0.6739, 0.5837, 0.6739, 0.667, 0.6531, 0.667, 0.6531, 0.5004, 0.6739, 0.5004, 0.6739, 0.5837, 0.6531, 0.5837, 0.08349, 0.0001902, 0.1668, 0.0001901, 0.1668, 0.5, 0.08349, 0.5, 0.2501, 0.00019, 0.3334, 0.0001899, 0.3334, 0.5, 0.2501, 0.5, 0.2293, 0.00019, 0.2501, 0.00019, 0.2501, 0.5, 0.2293, 0.5, 0.04184, 0.0001903, 0.08349, 0.0001902, 0.08349, 0.5, 0.04184, 0.5, 0.1668, 0.0001901, 0.2084, 0.00019, 0.2084, 0.5, 0.1668, 0.5, 0.02102, 0.0001903, 0.04184, 0.0001903, 0.04184, 0.5, 0.02102, 0.5, 0.2084, 0.00019, 0.2293, 0.00019, 0.2293, 0.5, 0.2084, 0.5, 0.0001899, 0.0001904, 0.02102, 0.0001903, 0.02102, 0.5, 0.000191, 0.5, 0.08349, 0.5, 0.1668, 0.5, 0.1668, 0.7499, 0.08349, 0.7499, 0.2501, 0.5, 0.3334, 0.5, 0.3334, 0.7499, 0.2501, 0.7499, 0.2293, 0.5, 0.2501, 0.5, 0.2501, 0.7499, 0.2293, 0.7499, 0.04184, 0.5, 0.08349, 0.5, 0.08349, 0.7499, 0.04184, 0.7499, 0.1668, 0.5, 0.2084, 0.5, 0.2084, 0.7499, 0.1668, 0.7499, 0.04184, 0.5, 0.04184, 0.7499, 0.04184, 0.7499, 0.04184, 0.5, 0.542, 0.375, 0.542, 0.2501, 0.542, 0.2501, 0.542, 0.375, 0.000191, 0.5, 0.02102, 0.5, 0.02102, 0.7499, 0.0001915, 0.7499, 0.4171, 0.0001906, 0.5004, 0.0001903, 0.5004, 0.2501, 0.4171, 0.2501, 0.5837, 0.0001902, 0.667, 0.0001899, 0.667, 0.2501, 0.5837, 0.2501, 0.5629, 0.0001902, 0.5837, 0.0001902, 0.5837, 0.2501, 0.5629, 0.2501, 0.3754, 0.0001907, 0.4171, 0.0001906, 0.4171, 0.2501, 0.3754, 0.2501, 0.5004, 0.0001903, 0.542, 0.0001903, 0.542, 0.2501, 0.5004, 0.2501, 0.3546, 0.0001907, 0.3754, 0.0001907, 0.3754, 0.2501, 0.3546, 0.2501, 0.542, 0.0001903, 0.5629, 0.0001902, 0.5629, 0.2501, 0.542, 0.2501, 0.3338, 0.0001907, 0.3546, 0.0001907, 0.3546, 0.2501, 0.3338, 0.2501, 0.4171, 0.2501, 0.5004, 0.2501, 0.5004, 0.375, 0.4171, 0.375, 0.5837, 0.2501, 0.667, 0.2501, 0.667, 0.375, 0.5837, 0.375, 0.5629, 0.2501, 0.5837, 0.2501, 0.5837, 0.375, 0.5629, 0.375, 0.3754, 0.2501, 0.4171, 0.2501, 0.4171, 0.375, 0.3754, 0.375, 0.5004, 0.2501, 0.542, 0.2501, 0.542, 0.375, 0.5004, 0.375, 0.2293, 0.7499, 0.2084, 0.7499, 0.2084, 0.7499, 0.2293, 0.7499, 0.02102, 0.7499, 0.02102, 0.5, 0.02102, 0.5, 0.02102, 0.7499, 0.3338, 0.2501, 0.3546, 0.2501, 0.3546, 0.375, 0.3338, 0.375, 0.02102, 0.5, 0.04184, 0.5, 0.04184, 0.7499, 0.02102, 0.7499, 0.2084, 0.5, 0.2293, 0.5, 0.2293, 0.7499, 0.2084, 0.7499, 0.3546, 0.2501, 0.3754, 0.2501, 0.3754, 0.375, 0.3546, 0.375, 0.542, 0.2501, 0.5629, 0.2501, 0.5629, 0.375, 0.542, 0.375, 0.3754, 0.375, 0.3546, 0.375, 0.3546, 0.375, 0.3754, 0.375, 0.02102, 0.5, 0.04184, 0.5, 0.04184, 0.5, 0.02102, 0.5, 0.542, 0.2501, 0.5629, 0.2501, 0.5629, 0.2501, 0.542, 0.2501, 0.3546, 0.375, 0.3546, 0.2501, 0.3546, 0.2501, 0.3546, 0.375, 0.3754, 0.2501, 0.3754, 0.375, 0.3754, 0.375, 0.3754, 0.2501, 0.2293, 0.5, 0.2293, 0.7499, 0.2293, 0.7499, 0.2293, 0.5, 0.04184, 0.7499, 0.02102, 0.7499, 0.02102, 0.7499, 0.04184, 0.7499, 0.5629, 0.375, 0.542, 0.375, 0.542, 0.375, 0.5629, 0.375, 0.2084, 0.7499, 0.2084, 0.5, 0.2084, 0.5, 0.2084, 0.7499, 0.2084, 0.5, 0.2293, 0.5, 0.2293, 0.5, 0.2084, 0.5, 0.3546, 0.2501, 0.3754, 0.2501, 0.3754, 0.2501, 0.3546, 0.2501, 0.5629, 0.2501, 0.5629, 0.375, 0.5629, 0.375, 0.5629, 0.2501])
me_highpolyraw.use_remesh_preserve_volume = False
me_highpolyraw.use_remesh_preserve_attributes = False
me_highpolyraw.use_mirror_vertex_groups = False
me_highpolyraw.update()
me_highpoly = bpy.data.meshes.new('HighPoly')
me_highpoly.from_pydata([(0.25, -0.25, 0.0), (-0.25, -0.25, 0.0), (0.25, 0.25, 0.0), (-0.25, 0.25, 0.0), (0.25, -0.25, 10.0), (-0.25, -0.25, 10.0), (0.25, 0.25, 10.0), (-0.25, 0.25, 10.0), (0.25, -0.25, 6.0), (0.25, 0.25, 6.0), (-0.25, 0.25, 6.0), (-0.25, -0.25, 6.0), (0.25, 0.25, 7.0), (-0.25, -0.25, 7.0), (0.25, -0.25, 7.0), (-0.25, 0.25, 7.0), (0.25, 0.25, 6.5), (-0.25, -0.25, 6.5), (0.25, -0.25, 6.5), (-0.25, 0.25, 6.5), (0.75, 0.25, 7.0), (0.75, -0.25, 7.0), (0.75, 0.25, 6.5), (0.75, -0.25, 6.5), (-0.75, -0.25, 7.0), (-0.75, 0.25, 7.0), (-0.75, -0.25, 6.5), (-0.75, 0.25, 6.5), (0.16, -0.25, 0.0), (0.16, 0.25, 0.0), (0.16, -0.25, 10.0), (0.16, 0.25, 10.0), (0.16, 0.25, 6.0), (0.16, -0.25, 6.0), (0.16, 0.25, 7.0), (0.16, -0.25, 7.0), (0.16, 0.25, 6.5), (0.16, -0.25, 6.5), (-0.16, -0.25, 0.0), (-0.16, 0.25, 0.0), (-0.16, -0.25, 10.0), (-0.16, 0.25, 10.0), (-0.16, -0.25, 6.0), (-0.16, -0.25, 7.0), (-0.16, -0.25, 6.5), (-0.16, 0.25, 6.0), (-0.16, 0.25, 7.0), (-0.16, 0.25, 6.5), (0.25, -0.25, 1.0), (-0.25, 0.25, 1.0), (0.25, 0.25, 1.0), (-0.25, -0.25, 1.0), (0.16, 0.25, 1.0), (0.16, -0.25, 1.0), (-0.16, 0.25, 1.0), (-0.16, -0.25, 1.0), (0.16, 0.25, 5.0), (0.16, -0.25, 5.0), (-0.16, 0.25, 5.0), (-0.16, -0.25, 5.0), (0.25, -0.25, 5.0), (-0.25, 0.25, 5.0), (0.25, 0.25, 5.0), (-0.25, -0.25, 5.0), (0.25, 0.25, 8.0), (-0.25, -0.25, 8.0), (0.25, -0.25, 8.0), (-0.25, 0.25, 8.0), (0.16, 0.25, 8.0), (0.16, -0.25, 8.0), (-0.16, 0.25, 8.0), (-0.16, -0.25, 8.0), (0.25, 0.25, 9.0), (-0.25, -0.25, 9.0), (0.25, -0.25, 9.0), (-0.25, 0.25, 9.0), (0.16, 0.25, 9.0), (0.16, -0.25, 9.0), (-0.16, 0.25, 9.0), (-0.16, -0.25, 9.0), (0.16, 0.2, 1.0), (0.16, -0.2, 1.0), (-0.16, 0.2, 1.0), (-0.16, -0.2, 1.0), (0.16, 0.2, 5.0), (0.16, -0.2, 5.0), (-0.16, 0.2, 5.0), (-0.16, -0.2, 5.0), (0.16, 0.2, 8.0), (0.16, -0.2, 8.0), (-0.16, 0.2, 8.0), (-0.16, -0.2, 8.0), (0.16, 0.2, 9.0), (0.16, -0.2, 9.0), (-0.16, 0.2, 9.0), (-0.16, -0.2, 9.0)], [], [(28, 29, 2, 0), (30, 4, 6, 31), (74, 72, 6, 4), (75, 73, 5, 7), (78, 75, 7, 41), (77, 74, 4, 30), (60, 62, 9, 8), (61, 63, 11, 10), (58, 61, 10, 45), (57, 60, 8, 33), (16, 12, 20, 22), (17, 13, 24, 26), (47, 19, 15, 46), (37, 18, 14, 35), (14, 18, 23, 21), (15, 19, 27, 25), (45, 10, 19, 47), (33, 8, 18, 37), (23, 22, 20, 21), (12, 14, 21, 20), (10, 11, 26, 27), (17, 26, 11), (27, 26, 24, 25), (10, 27, 19), (13, 15, 25, 24), (8, 9, 22, 23), (16, 22, 9), (8, 23, 18), (38, 39, 29, 28), (40, 30, 31, 41), (72, 76, 31, 6), (79, 77, 30, 40), (62, 56, 32, 9), (59, 57, 33, 42), (16, 36, 34, 12), (44, 37, 35, 43), (9, 32, 36, 16), (42, 33, 37, 44), (76, 78, 41, 31), (56, 58, 45, 32), (36, 47, 46, 34), (32, 45, 47, 36), (1, 3, 39, 38), (5, 40, 41, 7), (73, 79, 40, 5), (63, 59, 42, 11), (17, 44, 43, 13), (11, 42, 44, 17), (0, 2, 50, 48), (3, 1, 51, 49), (39, 3, 49, 54), (28, 0, 48, 53), (2, 29, 52, 50), (38, 28, 53, 55), (29, 39, 54, 52), (1, 38, 55, 51), (48, 50, 62, 60), (49, 51, 63, 61), (54, 49, 61, 58), (53, 48, 60, 57), (50, 52, 56, 62), (53, 57, 85, 81), (76, 68, 88, 92), (51, 55, 59, 63), (14, 12, 64, 66), (15, 13, 65, 67), (46, 15, 67, 70), (35, 14, 66, 69), (12, 34, 68, 64), (43, 35, 69, 71), (34, 46, 70, 68), (13, 43, 71, 65), (66, 64, 72, 74), (67, 65, 73, 75), (70, 67, 75, 78), (69, 66, 74, 77), (64, 68, 76, 72), (58, 56, 84, 86), (59, 55, 83, 87), (65, 71, 79, 73), (83, 81, 85, 87), (80, 82, 86, 84), (91, 89, 93, 95), (88, 90, 94, 92), (77, 79, 95, 93), (55, 53, 81, 83), (68, 70, 90, 88), (79, 71, 91, 95), (69, 77, 93, 89), (54, 58, 86, 82), (57, 59, 87, 85), (78, 76, 92, 94), (56, 52, 80, 84), (52, 54, 82, 80), (71, 69, 89, 91), (70, 78, 94, 90)])
_uv = me_highpoly.uv_layers.new(name='UVMap')
_uv.uv.foreach_set('vector', [0.709, 0.5, 0.709, 0.4167, 0.7507, 0.4167, 0.7507, 0.5, 0.6674, 0.3266, 0.6674, 0.285, 0.7507, 0.285, 0.7507, 0.3266, 0.4171, 0.375, 0.5004, 0.375, 0.5004, 0.5, 0.4171, 0.5, 0.5837, 0.375, 0.667, 0.375, 0.667, 0.5, 0.5837, 0.5, 0.5629, 0.375, 0.5837, 0.375, 0.5837, 0.5, 0.5629, 0.5, 0.3754, 0.375, 0.4171, 0.375, 0.4171, 0.5, 0.3754, 0.5, 0.08349, 0.7499, 0.1668, 0.7499, 0.1668, 0.9998, 0.08349, 0.9998, 0.2501, 0.7499, 0.3334, 0.7499, 0.3334, 0.9998, 0.2501, 0.9998, 0.2293, 0.7499, 0.2501, 0.7499, 0.2501, 0.9998, 0.2293, 0.9998, 0.04184, 0.7499, 0.08349, 0.7499, 0.08349, 0.9998, 0.04184, 0.9998, 0.4516, 0.6771, 0.5105, 0.6182, 0.5694, 0.6771, 0.5105, 0.736, 0.6531, 0.5837, 0.6531, 0.667, 0.5698, 0.667, 0.5698, 0.5837, 0.4074, 0.6329, 0.3927, 0.6182, 0.4516, 0.5593, 0.4663, 0.574, 0.6947, 0.5837, 0.7364, 0.5837, 0.7364, 0.667, 0.6947, 0.667, 0.7364, 0.667, 0.7364, 0.5837, 0.8197, 0.5837, 0.8197, 0.667, 0.4516, 0.5593, 0.3927, 0.6182, 0.3338, 0.5593, 0.3927, 0.5004, 0.3485, 0.6918, 0.3338, 0.6771, 0.3927, 0.6182, 0.4074, 0.6329, 0.6947, 0.5004, 0.7364, 0.5004, 0.7364, 0.5837, 0.6947, 0.5837, 0.6674, 0.118, 0.7507, 0.118, 0.7507, 0.2013, 0.6674, 0.2013, 0.7507, 0.2846, 0.6674, 0.2846, 0.6674, 0.2013, 0.7507, 0.2013, 0.751, 0.0001901, 0.8343, 0.0001903, 0.8343, 0.118, 0.751, 0.118, 0.6531, 0.5837, 0.5698, 0.5837, 0.6531, 0.5004, 0.751, 0.118, 0.8343, 0.118, 0.8343, 0.2013, 0.751, 0.2013, 0.3338, 0.6771, 0.3338, 0.5593, 0.3927, 0.6182, 0.8343, 0.2846, 0.751, 0.2846, 0.751, 0.2013, 0.8343, 0.2013, 0.6674, 0.0001899, 0.7507, 0.0001902, 0.7507, 0.118, 0.6674, 0.118, 0.4516, 0.6771, 0.5105, 0.736, 0.3927, 0.736, 0.7364, 0.5004, 0.8197, 0.5837, 0.7364, 0.5837, 0.6882, 0.5, 0.6882, 0.4167, 0.709, 0.4167, 0.709, 0.5, 0.6674, 0.3475, 0.6674, 0.3266, 0.7507, 0.3266, 0.7507, 0.3475, 0.5004, 0.375, 0.542, 0.375, 0.542, 0.5, 0.5004, 0.5, 0.3546, 0.375, 0.3754, 0.375, 0.3754, 0.5, 0.3546, 0.5, 0.1668, 0.7499, 0.2084, 0.7499, 0.2084, 0.9998, 0.1668, 0.9998, 0.02102, 0.7499, 0.04184, 0.7499, 0.04184, 0.9998, 0.02102, 0.9998, 0.4516, 0.6771, 0.4221, 0.6476, 0.481, 0.5887, 0.5105, 0.6182, 0.6739, 0.5837, 0.6947, 0.5837, 0.6947, 0.667, 0.6739, 0.667, 0.3927, 0.736, 0.3632, 0.7065, 0.4221, 0.6476, 0.4516, 0.6771, 0.6739, 0.5004, 0.6947, 0.5004, 0.6947, 0.5837, 0.6739, 0.5837, 0.542, 0.375, 0.5629, 0.375, 0.5629, 0.5, 0.542, 0.5, 0.2084, 0.7499, 0.2293, 0.7499, 0.2293, 0.9998, 0.2084, 0.9998, 0.4221, 0.6476, 0.4074, 0.6329, 0.4663, 0.574, 0.481, 0.5887, 0.3632, 0.7065, 0.3485, 0.6918, 0.4074, 0.6329, 0.4221, 0.6476, 0.6674, 0.5, 0.6674, 0.4167, 0.6882, 0.4167, 0.6882, 0.5, 0.6674, 0.3683, 0.6674, 0.3475, 0.7507, 0.3475, 0.7507, 0.3683, 0.3338, 0.375, 0.3546, 0.375, 0.3546, 0.5, 0.3338, 0.5, 0.0001915, 0.7499, 0.02102, 0.7499, 0.02102, 0.9998, 0.0001921, 0.9998, 0.6531, 0.5837, 0.6739, 0.5837, 0.6739, 0.667, 0.6531, 0.667, 0.6531, 0.5004, 0.6739, 0.5004, 0.6739, 0.5837, 0.6531, 0.5837, 0.08349, 0.0001902, 0.1668, 0.0001901, 0.1668, 0.5, 0.08349, 0.5, 0.2501, 0.00019, 0.3334, 0.0001899, 0.3334, 0.5, 0.2501, 0.5, 0.2293, 0.00019, 0.2501, 0.00019, 0.2501, 0.5, 0.2293, 0.5, 0.04184, 0.0001903, 0.08349, 0.0001902, 0.08349, 0.5, 0.04184, 0.5, 0.1668, 0.0001901, 0.2084, 0.00019, 0.2084, 0.5, 0.1668, 0.5, 0.02102, 0.0001903, 0.04184, 0.0001903, 0.04184, 0.5, 0.02102, 0.5, 0.2084, 0.00019, 0.2293, 0.00019, 0.2293, 0.5, 0.2084, 0.5, 0.0001899, 0.0001904, 0.02102, 0.0001903, 0.02102, 0.5, 0.000191, 0.5, 0.08349, 0.5, 0.1668, 0.5, 0.1668, 0.7499, 0.08349, 0.7499, 0.2501, 0.5, 0.3334, 0.5, 0.3334, 0.7499, 0.2501, 0.7499, 0.2293, 0.5, 0.2501, 0.5, 0.2501, 0.7499, 0.2293, 0.7499, 0.04184, 0.5, 0.08349, 0.5, 0.08349, 0.7499, 0.04184, 0.7499, 0.1668, 0.5, 0.2084, 0.5, 0.2084, 0.7499, 0.1668, 0.7499, 0.04184, 0.5, 0.04184, 0.7499, 0.04184, 0.7499, 0.04184, 0.5, 0.542, 0.375, 0.542, 0.2501, 0.542, 0.2501, 0.542, 0.375, 0.000191, 0.5, 0.02102, 0.5, 0.02102, 0.7499, 0.0001915, 0.7499, 0.4171, 0.0001906, 0.5004, 0.0001903, 0.5004, 0.2501, 0.4171, 0.2501, 0.5837, 0.0001902, 0.667, 0.0001899, 0.667, 0.2501, 0.5837, 0.2501, 0.5629, 0.0001902, 0.5837, 0.0001902, 0.5837, 0.2501, 0.5629, 0.2501, 0.3754, 0.0001907, 0.4171, 0.0001906, 0.4171, 0.2501, 0.3754, 0.2501, 0.5004, 0.0001903, 0.542, 0.0001903, 0.542, 0.2501, 0.5004, 0.2501, 0.3546, 0.0001907, 0.3754, 0.0001907, 0.3754, 0.2501, 0.3546, 0.2501, 0.542, 0.0001903, 0.5629, 0.0001902, 0.5629, 0.2501, 0.542, 0.2501, 0.3338, 0.0001907, 0.3546, 0.0001907, 0.3546, 0.2501, 0.3338, 0.2501, 0.4171, 0.2501, 0.5004, 0.2501, 0.5004, 0.375, 0.4171, 0.375, 0.5837, 0.2501, 0.667, 0.2501, 0.667, 0.375, 0.5837, 0.375, 0.5629, 0.2501, 0.5837, 0.2501, 0.5837, 0.375, 0.5629, 0.375, 0.3754, 0.2501, 0.4171, 0.2501, 0.4171, 0.375, 0.3754, 0.375, 0.5004, 0.2501, 0.542, 0.2501, 0.542, 0.375, 0.5004, 0.375, 0.2293, 0.7499, 0.2084, 0.7499, 0.2084, 0.7499, 0.2293, 0.7499, 0.02102, 0.7499, 0.02102, 0.5, 0.02102, 0.5, 0.02102, 0.7499, 0.3338, 0.2501, 0.3546, 0.2501, 0.3546, 0.375, 0.3338, 0.375, 0.02102, 0.5, 0.04184, 0.5, 0.04184, 0.7499, 0.02102, 0.7499, 0.2084, 0.5, 0.2293, 0.5, 0.2293, 0.7499, 0.2084, 0.7499, 0.3546, 0.2501, 0.3754, 0.2501, 0.3754, 0.375, 0.3546, 0.375, 0.542, 0.2501, 0.5629, 0.2501, 0.5629, 0.375, 0.542, 0.375, 0.3754, 0.375, 0.3546, 0.375, 0.3546, 0.375, 0.3754, 0.375, 0.02102, 0.5, 0.04184, 0.5, 0.04184, 0.5, 0.02102, 0.5, 0.542, 0.2501, 0.5629, 0.2501, 0.5629, 0.2501, 0.542, 0.2501, 0.3546, 0.375, 0.3546, 0.2501, 0.3546, 0.2501, 0.3546, 0.375, 0.3754, 0.2501, 0.3754, 0.375, 0.3754, 0.375, 0.3754, 0.2501, 0.2293, 0.5, 0.2293, 0.7499, 0.2293, 0.7499, 0.2293, 0.5, 0.04184, 0.7499, 0.02102, 0.7499, 0.02102, 0.7499, 0.04184, 0.7499, 0.5629, 0.375, 0.542, 0.375, 0.542, 0.375, 0.5629, 0.375, 0.2084, 0.7499, 0.2084, 0.5, 0.2084, 0.5, 0.2084, 0.7499, 0.2084, 0.5, 0.2293, 0.5, 0.2293, 0.5, 0.2084, 0.5, 0.3546, 0.2501, 0.3754, 0.2501, 0.3754, 0.2501, 0.3546, 0.2501, 0.5629, 0.2501, 0.5629, 0.375, 0.5629, 0.375, 0.5629, 0.2501])
me_highpoly.use_remesh_preserve_volume = False
me_highpoly.use_remesh_preserve_attributes = False
me_highpoly.use_mirror_vertex_groups = False
me_highpoly.update()
me_highpoly_001 = bpy.data.meshes.new('HighPoly.001')
me_highpoly_001.from_pydata([(0.25, -0.25, 0.0), (-0.25, -0.25, 0.0), (0.25, 0.25, 0.0), (-0.25, 0.25, 0.0), (0.25, -0.25, 10.0), (-0.25, -0.25, 10.0), (0.25, 0.25, 10.0), (-0.25, 0.25, 10.0), (0.25, -0.25, 6.0), (0.25, 0.25, 6.0), (-0.25, 0.25, 6.0), (-0.25, -0.25, 6.0), (0.25, 0.25, 7.0), (-0.25, -0.25, 7.0), (0.25, -0.25, 7.0), (-0.25, 0.25, 7.0), (0.25, 0.25, 6.5), (-0.25, -0.25, 6.5), (0.25, -0.25, 6.5), (-0.25, 0.25, 6.5), (0.75, 0.25, 7.0), (0.75, -0.25, 7.0), (0.75, 0.25, 6.5), (0.75, -0.25, 6.5), (-0.75, -0.25, 7.0), (-0.75, 0.25, 7.0), (-0.75, -0.25, 6.5), (-0.75, 0.25, 6.5), (0.16, -0.25, 0.0), (0.16, 0.25, 0.0), (0.16, -0.25, 10.0), (0.16, 0.25, 10.0), (0.16, 0.25, 6.0), (0.16, -0.25, 6.0), (0.16, 0.25, 7.0), (0.16, -0.25, 7.0), (0.16, 0.25, 6.5), (0.16, -0.25, 6.5), (-0.16, -0.25, 0.0), (-0.16, 0.25, 0.0), (-0.16, -0.25, 10.0), (-0.16, 0.25, 10.0), (-0.16, -0.25, 6.0), (-0.16, -0.25, 7.0), (-0.16, -0.25, 6.5), (-0.16, 0.25, 6.0), (-0.16, 0.25, 7.0), (-0.16, 0.25, 6.5), (0.25, -0.25, 1.0), (-0.25, 0.25, 1.0), (0.25, 0.25, 1.0), (-0.25, -0.25, 1.0), (0.16, 0.25, 1.0), (0.16, -0.25, 1.0), (-0.16, 0.25, 1.0), (-0.16, -0.25, 1.0), (0.16, 0.25, 5.0), (0.16, -0.25, 5.0), (-0.16, 0.25, 5.0), (-0.16, -0.25, 5.0), (0.25, -0.25, 5.0), (-0.25, 0.25, 5.0), (0.25, 0.25, 5.0), (-0.25, -0.25, 5.0), (0.25, 0.25, 8.0), (-0.25, -0.25, 8.0), (0.25, -0.25, 8.0), (-0.25, 0.25, 8.0), (0.16, 0.25, 8.0), (0.16, -0.25, 8.0), (-0.16, 0.25, 8.0), (-0.16, -0.25, 8.0), (0.25, 0.25, 9.0), (-0.25, -0.25, 9.0), (0.25, -0.25, 9.0), (-0.25, 0.25, 9.0), (0.16, 0.25, 9.0), (0.16, -0.25, 9.0), (-0.16, 0.25, 9.0), (-0.16, -0.25, 9.0), (0.16, 0.2, 1.0), (0.16, -0.2, 1.0), (-0.16, 0.2, 1.0), (-0.16, -0.2, 1.0), (0.16, 0.2, 5.0), (0.16, -0.2, 5.0), (-0.16, 0.2, 5.0), (-0.16, -0.2, 5.0), (0.16, 0.2, 8.0), (0.16, -0.2, 8.0), (-0.16, 0.2, 8.0), (-0.16, -0.2, 8.0), (0.16, 0.2, 9.0), (0.16, -0.2, 9.0), (-0.16, 0.2, 9.0), (-0.16, -0.2, 9.0), (0.16, -0.3, 6.0), (-0.16, -0.3, 6.0), (0.16, -0.3, 5.0), (-0.16, -0.3, 5.0)], [], [(28, 29, 2, 0), (30, 4, 6, 31), (74, 72, 6, 4), (75, 73, 5, 7), (78, 75, 7, 41), (77, 74, 4, 30), (60, 62, 9, 8), (61, 63, 11, 10), (58, 61, 10, 45), (57, 60, 8, 33), (16, 12, 20, 22), (17, 13, 24, 26), (47, 19, 15, 46), (37, 18, 14, 35), (14, 18, 23, 21), (15, 19, 27, 25), (45, 10, 19, 47), (33, 8, 18, 37), (23, 22, 20, 21), (12, 14, 21, 20), (10, 11, 26, 27), (17, 26, 11), (27, 26, 24, 25), (10, 27, 19), (13, 15, 25, 24), (8, 9, 22, 23), (16, 22, 9), (8, 23, 18), (38, 39, 29, 28), (40, 30, 31, 41), (72, 76, 31, 6), (79, 77, 30, 40), (62, 56, 32, 9), (59, 57, 98, 99), (16, 36, 34, 12), (44, 37, 35, 43), (9, 32, 36, 16), (42, 33, 37, 44), (76, 78, 41, 31), (56, 58, 45, 32), (36, 47, 46, 34), (32, 45, 47, 36), (1, 3, 39, 38), (5, 40, 41, 7), (73, 79, 40, 5), (63, 59, 42, 11), (17, 44, 43, 13), (11, 42, 44, 17), (0, 2, 50, 48), (3, 1, 51, 49), (39, 3, 49, 54), (28, 0, 48, 53), (2, 29, 52, 50), (38, 28, 53, 55), (29, 39, 54, 52), (1, 38, 55, 51), (48, 50, 62, 60), (49, 51, 63, 61), (54, 49, 61, 58), (53, 48, 60, 57), (50, 52, 56, 62), (53, 57, 85, 81), (76, 68, 88, 92), (51, 55, 59, 63), (14, 12, 64, 66), (15, 13, 65, 67), (46, 15, 67, 70), (35, 14, 66, 69), (12, 34, 68, 64), (43, 35, 69, 71), (34, 46, 70, 68), (13, 43, 71, 65), (66, 64, 72, 74), (67, 65, 73, 75), (70, 67, 75, 78), (69, 66, 74, 77), (64, 68, 76, 72), (58, 56, 84, 86), (59, 55, 83, 87), (65, 71, 79, 73), (83, 81, 85, 87), (80, 82, 86, 84), (91, 89, 93, 95), (88, 90, 94, 92), (77, 79, 95, 93), (55, 53, 81, 83), (68, 70, 90, 88), (79, 71, 91, 95), (69, 77, 93, 89), (54, 58, 86, 82), (57, 59, 87, 85), (78, 76, 92, 94), (56, 52, 80, 84), (52, 54, 82, 80), (71, 69, 89, 91), (70, 78, 94, 90), (99, 98, 96, 97), (42, 59, 99, 97), (33, 42, 97, 96), (57, 33, 96, 98)])
_uv = me_highpoly_001.uv_layers.new(name='UVMap')
_uv.uv.foreach_set('vector', [0.709, 0.5, 0.709, 0.4167, 0.7507, 0.4167, 0.7507, 0.5, 0.6674, 0.3266, 0.6674, 0.285, 0.7507, 0.285, 0.7507, 0.3266, 0.4171, 0.375, 0.5004, 0.375, 0.5004, 0.5, 0.4171, 0.5, 0.5837, 0.375, 0.667, 0.375, 0.667, 0.5, 0.5837, 0.5, 0.5629, 0.375, 0.5837, 0.375, 0.5837, 0.5, 0.5629, 0.5, 0.3754, 0.375, 0.4171, 0.375, 0.4171, 0.5, 0.3754, 0.5, 0.08349, 0.7499, 0.1668, 0.7499, 0.1668, 0.9998, 0.08349, 0.9998, 0.2501, 0.7499, 0.3334, 0.7499, 0.3334, 0.9998, 0.2501, 0.9998, 0.2293, 0.7499, 0.2501, 0.7499, 0.2501, 0.9998, 0.2293, 0.9998, 0.04184, 0.7499, 0.08349, 0.7499, 0.08349, 0.9998, 0.04184, 0.9998, 0.4516, 0.6771, 0.5105, 0.6182, 0.5694, 0.6771, 0.5105, 0.736, 0.6531, 0.5837, 0.6531, 0.667, 0.5698, 0.667, 0.5698, 0.5837, 0.4074, 0.6329, 0.3927, 0.6182, 0.4516, 0.5593, 0.4663, 0.574, 0.6947, 0.5837, 0.7364, 0.5837, 0.7364, 0.667, 0.6947, 0.667, 0.7364, 0.667, 0.7364, 0.5837, 0.8197, 0.5837, 0.8197, 0.667, 0.4516, 0.5593, 0.3927, 0.6182, 0.3338, 0.5593, 0.3927, 0.5004, 0.3485, 0.6918, 0.3338, 0.6771, 0.3927, 0.6182, 0.4074, 0.6329, 0.6947, 0.5004, 0.7364, 0.5004, 0.7364, 0.5837, 0.6947, 0.5837, 0.6674, 0.118, 0.7507, 0.118, 0.7507, 0.2013, 0.6674, 0.2013, 0.7507, 0.2846, 0.6674, 0.2846, 0.6674, 0.2013, 0.7507, 0.2013, 0.751, 0.0001901, 0.8343, 0.0001903, 0.8343, 0.118, 0.751, 0.118, 0.6531, 0.5837, 0.5698, 0.5837, 0.6531, 0.5004, 0.751, 0.118, 0.8343, 0.118, 0.8343, 0.2013, 0.751, 0.2013, 0.3338, 0.6771, 0.3338, 0.5593, 0.3927, 0.6182, 0.8343, 0.2846, 0.751, 0.2846, 0.751, 0.2013, 0.8343, 0.2013, 0.6674, 0.0001899, 0.7507, 0.0001902, 0.7507, 0.118, 0.6674, 0.118, 0.4516, 0.6771, 0.5105, 0.736, 0.3927, 0.736, 0.7364, 0.5004, 0.8197, 0.5837, 0.7364, 0.5837, 0.6882, 0.5, 0.6882, 0.4167, 0.709, 0.4167, 0.709, 0.5, 0.6674, 0.3475, 0.6674, 0.3266, 0.7507, 0.3266, 0.7507, 0.3475, 0.5004, 0.375, 0.542, 0.375, 0.542, 0.5, 0.5004, 0.5, 0.3546, 0.375, 0.3754, 0.375, 0.3754, 0.5, 0.3546, 0.5, 0.1668, 0.7499, 0.2084, 0.7499, 0.2084, 0.9998, 0.1668, 0.9998, 0.02102, 0.7499, 0.04184, 0.7499, 0.04184, 0.7499, 0.02102, 0.7499, 0.4516, 0.6771, 0.4221, 0.6476, 0.481, 0.5887, 0.5105, 0.6182, 0.6739, 0.5837, 0.6947, 0.5837, 0.6947, 0.667, 0.6739, 0.667, 0.3927, 0.736, 0.3632, 0.7065, 0.4221, 0.6476, 0.4516, 0.6771, 0.6739, 0.5004, 0.6947, 0.5004, 0.6947, 0.5837, 0.6739, 0.5837, 0.542, 0.375, 0.5629, 0.375, 0.5629, 0.5, 0.542, 0.5, 0.2084, 0.7499, 0.2293, 0.7499, 0.2293, 0.9998, 0.2084, 0.9998, 0.4221, 0.6476, 0.4074, 0.6329, 0.4663, 0.574, 0.481, 0.5887, 0.3632, 0.7065, 0.3485, 0.6918, 0.4074, 0.6329, 0.4221, 0.6476, 0.6674, 0.5, 0.6674, 0.4167, 0.6882, 0.4167, 0.6882, 0.5, 0.6674, 0.3683, 0.6674, 0.3475, 0.7507, 0.3475, 0.7507, 0.3683, 0.3338, 0.375, 0.3546, 0.375, 0.3546, 0.5, 0.3338, 0.5, 0.0001915, 0.7499, 0.02102, 0.7499, 0.02102, 0.9998, 0.0001921, 0.9998, 0.6531, 0.5837, 0.6739, 0.5837, 0.6739, 0.667, 0.6531, 0.667, 0.6531, 0.5004, 0.6739, 0.5004, 0.6739, 0.5837, 0.6531, 0.5837, 0.08349, 0.0001902, 0.1668, 0.0001901, 0.1668, 0.5, 0.08349, 0.5, 0.2501, 0.00019, 0.3334, 0.0001899, 0.3334, 0.5, 0.2501, 0.5, 0.2293, 0.00019, 0.2501, 0.00019, 0.2501, 0.5, 0.2293, 0.5, 0.04184, 0.0001903, 0.08349, 0.0001902, 0.08349, 0.5, 0.04184, 0.5, 0.1668, 0.0001901, 0.2084, 0.00019, 0.2084, 0.5, 0.1668, 0.5, 0.02102, 0.0001903, 0.04184, 0.0001903, 0.04184, 0.5, 0.02102, 0.5, 0.2084, 0.00019, 0.2293, 0.00019, 0.2293, 0.5, 0.2084, 0.5, 0.0001899, 0.0001904, 0.02102, 0.0001903, 0.02102, 0.5, 0.000191, 0.5, 0.08349, 0.5, 0.1668, 0.5, 0.1668, 0.7499, 0.08349, 0.7499, 0.2501, 0.5, 0.3334, 0.5, 0.3334, 0.7499, 0.2501, 0.7499, 0.2293, 0.5, 0.2501, 0.5, 0.2501, 0.7499, 0.2293, 0.7499, 0.04184, 0.5, 0.08349, 0.5, 0.08349, 0.7499, 0.04184, 0.7499, 0.1668, 0.5, 0.2084, 0.5, 0.2084, 0.7499, 0.1668, 0.7499, 0.04184, 0.5, 0.04184, 0.7499, 0.04184, 0.7499, 0.04184, 0.5, 0.542, 0.375, 0.542, 0.2501, 0.542, 0.2501, 0.542, 0.375, 0.000191, 0.5, 0.02102, 0.5, 0.02102, 0.7499, 0.0001915, 0.7499, 0.4171, 0.0001906, 0.5004, 0.0001903, 0.5004, 0.2501, 0.4171, 0.2501, 0.5837, 0.0001902, 0.667, 0.0001899, 0.667, 0.2501, 0.5837, 0.2501, 0.5629, 0.0001902, 0.5837, 0.0001902, 0.5837, 0.2501, 0.5629, 0.2501, 0.3754, 0.0001907, 0.4171, 0.0001906, 0.4171, 0.2501, 0.3754, 0.2501, 0.5004, 0.0001903, 0.542, 0.0001903, 0.542, 0.2501, 0.5004, 0.2501, 0.3546, 0.0001907, 0.3754, 0.0001907, 0.3754, 0.2501, 0.3546, 0.2501, 0.542, 0.0001903, 0.5629, 0.0001902, 0.5629, 0.2501, 0.542, 0.2501, 0.3338, 0.0001907, 0.3546, 0.0001907, 0.3546, 0.2501, 0.3338, 0.2501, 0.4171, 0.2501, 0.5004, 0.2501, 0.5004, 0.375, 0.4171, 0.375, 0.5837, 0.2501, 0.667, 0.2501, 0.667, 0.375, 0.5837, 0.375, 0.5629, 0.2501, 0.5837, 0.2501, 0.5837, 0.375, 0.5629, 0.375, 0.3754, 0.2501, 0.4171, 0.2501, 0.4171, 0.375, 0.3754, 0.375, 0.5004, 0.2501, 0.542, 0.2501, 0.542, 0.375, 0.5004, 0.375, 0.2293, 0.7499, 0.2084, 0.7499, 0.2084, 0.7499, 0.2293, 0.7499, 0.02102, 0.7499, 0.02102, 0.5, 0.02102, 0.5, 0.02102, 0.7499, 0.3338, 0.2501, 0.3546, 0.2501, 0.3546, 0.375, 0.3338, 0.375, 0.02102, 0.5, 0.04184, 0.5, 0.04184, 0.7499, 0.02102, 0.7499, 0.2084, 0.5, 0.2293, 0.5, 0.2293, 0.7499, 0.2084, 0.7499, 0.3546, 0.2501, 0.3754, 0.2501, 0.3754, 0.375, 0.3546, 0.375, 0.542, 0.2501, 0.5629, 0.2501, 0.5629, 0.375, 0.542, 0.375, 0.3754, 0.375, 0.3546, 0.375, 0.3546, 0.375, 0.3754, 0.375, 0.02102, 0.5, 0.04184, 0.5, 0.04184, 0.5, 0.02102, 0.5, 0.542, 0.2501, 0.5629, 0.2501, 0.5629, 0.2501, 0.542, 0.2501, 0.3546, 0.375, 0.3546, 0.2501, 0.3546, 0.2501, 0.3546, 0.375, 0.3754, 0.2501, 0.3754, 0.375, 0.3754, 0.375, 0.3754, 0.2501, 0.2293, 0.5, 0.2293, 0.7499, 0.2293, 0.7499, 0.2293, 0.5, 0.04184, 0.7499, 0.02102, 0.7499, 0.02102, 0.7499, 0.04184, 0.7499, 0.5629, 0.375, 0.542, 0.375, 0.542, 0.375, 0.5629, 0.375, 0.2084, 0.7499, 0.2084, 0.5, 0.2084, 0.5, 0.2084, 0.7499, 0.2084, 0.5, 0.2293, 0.5, 0.2293, 0.5, 0.2084, 0.5, 0.3546, 0.2501, 0.3754, 0.2501, 0.3754, 0.2501, 0.3546, 0.2501, 0.5629, 0.2501, 0.5629, 0.375, 0.5629, 0.375, 0.5629, 0.2501, 0.02102, 0.7499, 0.04184, 0.7499, 0.04184, 0.9998, 0.02102, 0.9998, 0.02102, 0.9998, 0.02102, 0.7499, 0.02102, 0.7499, 0.02102, 0.9998, 0.6947, 0.5004, 0.6739, 0.5004, 0.6739, 0.5004, 0.6947, 0.5004, 0.04184, 0.7499, 0.04184, 0.9998, 0.04184, 0.9998, 0.04184, 0.7499])
me_highpoly_001.use_remesh_preserve_volume = False
me_highpoly_001.use_remesh_preserve_attributes = False
me_highpoly_001.use_mirror_vertex_groups = False
me_highpoly_001.update()

# ---- objects
ob_lowpolyraw = bpy.data.objects.new('LowPolyRaw', me_lowpolyraw)
ob_lowpoly = bpy.data.objects.new('LowPoly', me_lowpoly)
ob_highpolyraw = bpy.data.objects.new('HighPolyRaw', me_highpolyraw)
ob_highpoly = bpy.data.objects.new('HighPoly', me_highpoly)
ob_highpoly_001 = bpy.data.objects.new('HighPoly.001', me_highpoly_001)

# ---- transforms, parenting, visibility, modifiers, constraints
ob_lowpolyraw.location = (0.0, 0.0, 0.0)
ob_lowpolyraw.lineart.crease_threshold = 0.0
ob_lowpoly.location = (0.0, 0.0, 0.0)
ob_lowpoly.lineart.crease_threshold = 0.0
ob_highpolyraw.location = (0.0, 0.0, 0.0)
ob_highpolyraw.lineart.crease_threshold = 0.0
ob_highpoly.location = (0.0, 0.0, 0.0)
ob_highpoly.lineart.crease_threshold = 0.0
_m = ob_highpoly.modifiers.new('Bevel', 'BEVEL')
_m.width = 0.02
_m.width_pct = 0.02
_m.segments = 15
_m.limit_method = 'NONE'
_m.spread = 0.0
ob_highpoly_001.location = (0.0, 0.0, 0.0)
ob_highpoly_001.lineart.crease_threshold = 0.0
_m = ob_highpoly_001.modifiers.new('Bevel', 'BEVEL')
_m.width = 0.02
_m.width_pct = 0.02
_m.segments = 20
_m.limit_method = 'NONE'
_m.spread = 0.0

# ---- collection membership
col_collection_1.objects.link(ob_lowpolyraw)
col_collection_2.objects.link(ob_lowpoly)
col_collection_3.objects.link(ob_highpolyraw)
col_collection_4.objects.link(ob_highpoly)
col_collection_5.objects.link(ob_highpoly_001)

# ---- scene / render settings (as saved in the file)
scene.frame_start = 1; scene.frame_end = 250; scene.frame_set(1)
scene.render.engine = 'BLENDER_EEVEE_NEXT'
scene.render.image_settings.compression = 90
scene.render.resolution_percentage = 50
scene.render.dither_intensity = 0.0
scene.render.use_bake_selected_to_active = True
scene.cycles.use_denoising = False
scene.cycles.samples = 10
scene.cycles.sampling_pattern = 'TABULATED_SOBOL'
scene.cycles.light_sampling_threshold = 0.0
scene.cycles.use_adaptive_sampling = False
scene.cycles.use_light_tree = False
scene.cycles.blur_glossy = 0.0
scene.cycles.volume_bounces = 1
scene.cycles.pixel_filter_type = 'GAUSSIAN'
scene.cycles.sample_clamp_indirect = 0.0
scene.view_settings.view_transform = 'Standard'
bpy.context.view_layer.update()

# ---- added for rendering (the .blend has no active camera and no usable light): camera, sun
cam_auto = bpy.data.cameras.new('AutoCamera')
cam_auto.lens = 50.0
cam_auto.sensor_width = 36.0
cam_auto.clip_end = 1000.0
ob_auto_camera = bpy.data.objects.new('AutoCamera', cam_auto)
scene.collection.objects.link(ob_auto_camera)
ob_auto_camera.location = (9.36958, -11.2685, 12.4957)
ob_auto_camera.rotation_euler = (1.09748, -7.21219e-08, 0.694738)
scene.camera = ob_auto_camera
light_auto_sun = bpy.data.lights.new('AutoSun', 'SUN')
light_auto_sun.energy = 3.0
light_auto_sun.angle = 0.0523599
ob_auto_sun = bpy.data.objects.new('AutoSun', light_auto_sun)
scene.collection.objects.link(ob_auto_sun)
ob_auto_sun.rotation_euler = (0.872665, 0.174533, 0.523599)
bpy.context.view_layer.update()
